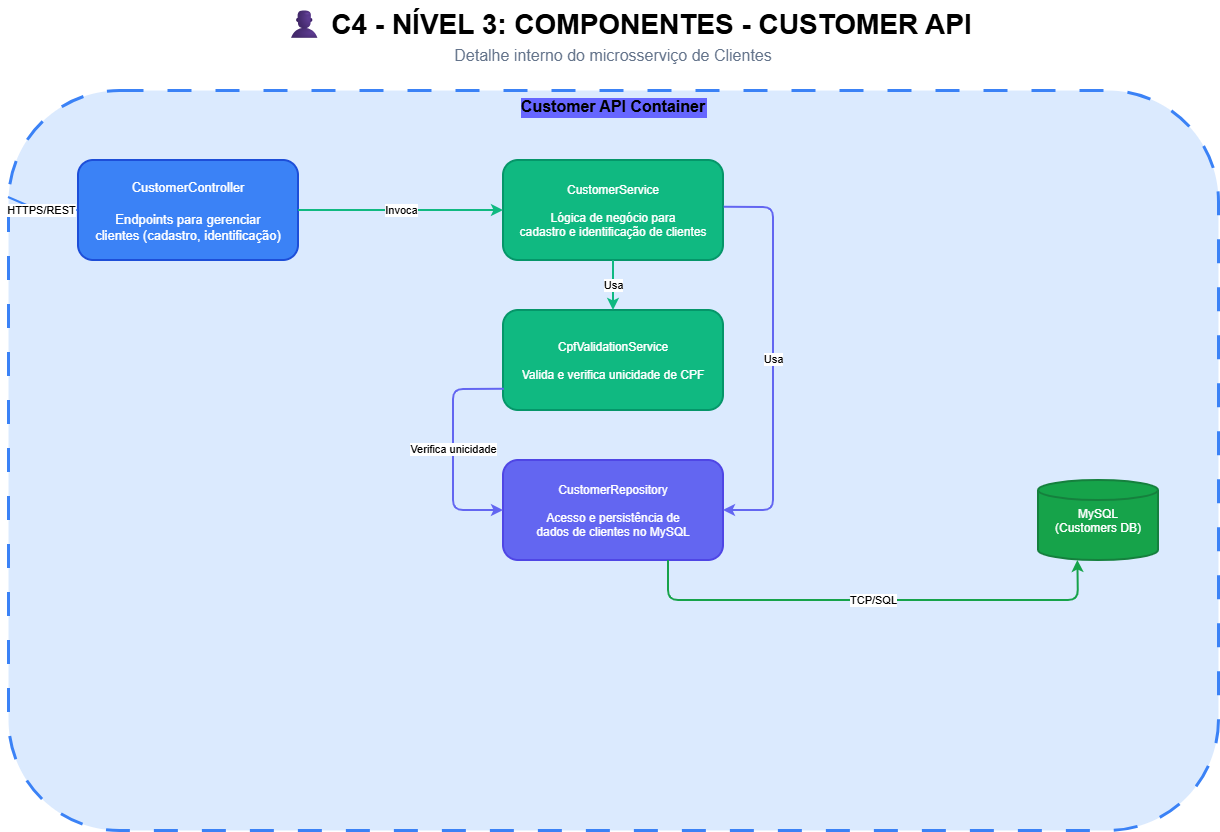

The diagram above was exported from draw.io. Its source (the exported page's mxGraphModel, read from the mxfile embedded in the PNG):
<mxGraphModel dx="2066" dy="875" grid="1" gridSize="10" guides="1" tooltips="1" connect="1" arrows="1" fold="1" page="1" pageScale="1" pageWidth="827" pageHeight="1169" math="0" shadow="0">
  <root>
    <mxCell id="0" />
    <mxCell id="1" parent="0" />
    <mxCell id="titulo" parent="1" style="text;fontSize=28;fontStyle=1;fillColor=none;strokeColor=none;" value="👤 C4 - NÍVEL 3: COMPONENTES - CUSTOMER API" vertex="1">
      <mxGeometry height="50" width="660" x="515" y="20" as="geometry" />
    </mxCell>
    <mxCell id="subtitulo" parent="1" style="text;html=1;strokeColor=none;fillColor=none;align=center;verticalAlign=middle;whiteSpace=wrap;rounded=0;fontSize=16;fontColor=#64748b;" value="Detalhe interno do microsserviço de Clientes" vertex="1">
      <mxGeometry height="30" width="650" x="520" y="60" as="geometry" />
    </mxCell>
    <mxCell id="customer-api-container" parent="1" style="rounded=1;dashed=1;dashPattern=8 8;strokeWidth=3;strokeColor=#3b82f6;fillColor=#dbeafe;fontSize=16;fontStyle=1;align=center;verticalAlign=top;labelBackgroundColor=#6666FF;" value="Customer API Container" vertex="1">
      <mxGeometry height="740" width="1210" x="240" y="110" as="geometry" />
    </mxCell>
    <mxCell id="customer-controller" parent="1" style="rounded=1;fillColor=#3b82f6;strokeColor=#1d4ed8;strokeWidth=2;fontColor=#fff;fontSize=13;" value="CustomerController&#10;&#10;Endpoints para gerenciar&#10;clientes (cadastro, identificação)" vertex="1">
      <mxGeometry height="100" width="220" x="310" y="180" as="geometry" />
    </mxCell>
    <mxCell id="customer-service" parent="1" style="rounded=1;fillColor=#10b981;strokeColor=#059669;strokeWidth=2;fontColor=#fff;fontSize=12;" value="CustomerService&#10;&#10;Lógica de negócio para&#10;cadastro e identificação de clientes" vertex="1">
      <mxGeometry height="100" width="220" x="735" y="180" as="geometry" />
    </mxCell>
    <mxCell id="cpf-validation-service" parent="1" style="rounded=1;fillColor=#10b981;strokeColor=#059669;strokeWidth=2;fontColor=#fff;fontSize=12;" value="CpfValidationService&#10;&#10;Valida e verifica unicidade de CPF" vertex="1">
      <mxGeometry height="100" width="220" x="735" y="330" as="geometry" />
    </mxCell>
    <mxCell id="customer-repository" parent="1" style="rounded=1;fillColor=#6366f1;strokeColor=#4f46e5;strokeWidth=2;fontColor=#fff;fontSize=12;" value="CustomerRepository&#10;&#10;Acesso e persistência de&#10;dados de clientes no MySQL" vertex="1">
      <mxGeometry height="100" width="220" x="735" y="480" as="geometry" />
    </mxCell>
    <mxCell id="mysql-customers" parent="1" style="shape=cylinder3;fillColor=#16a34a;strokeColor=#15803d;strokeWidth=2;fontColor=#fff;fontSize=12;size=10;" value="MySQL&#10;(Customers DB)" vertex="1">
      <mxGeometry height="80" width="120" x="1270" y="500" as="geometry" />
    </mxCell>
    <mxCell id="arrow-ext-controller" edge="1" parent="1" source="customer-api-container" style="endArrow=classic;html=1;strokeWidth=2;strokeColor=#3b82f6;" target="customer-controller" value="HTTPS/REST">
      <mxGeometry relative="1" as="geometry">
        <Array as="points">
          <mxPoint x="270" y="230" />
        </Array>
        <mxPoint x="270" y="230" as="sourcePoint" />
        <mxPoint x="310" y="230" as="targetPoint" />
      </mxGeometry>
    </mxCell>
    <mxCell id="arrow-controller-customer-service" edge="1" parent="1" source="customer-controller" style="endArrow=classic;html=1;strokeWidth=2;strokeColor=#10b981;" target="customer-service" value="Invoca">
      <mxGeometry relative="1" as="geometry">
        <mxPoint x="530" y="230" as="sourcePoint" />
        <mxPoint x="630" y="230" as="targetPoint" />
      </mxGeometry>
    </mxCell>
    <mxCell id="arrow-customer-service-cpf-validation" edge="1" parent="1" source="customer-service" style="endArrow=classic;html=1;strokeWidth=2;strokeColor=#10b981;" target="cpf-validation-service" value="Usa">
      <mxGeometry relative="1" as="geometry">
        <mxPoint x="845" y="280" as="sourcePoint" />
        <mxPoint x="845" y="330" as="targetPoint" />
      </mxGeometry>
    </mxCell>
    <mxCell id="arrow-customer-service-repository" edge="1" parent="1" source="customer-service" style="endArrow=classic;html=1;strokeWidth=2;strokeColor=#6366f1;exitX=1.003;exitY=0.468;exitDx=0;exitDy=0;exitPerimeter=0;entryX=1;entryY=0.5;entryDx=0;entryDy=0;" target="customer-repository" value="Usa">
      <mxGeometry relative="1" as="geometry">
        <Array as="points">
          <mxPoint x="1005" y="227" />
          <mxPoint x="1005" y="250" />
          <mxPoint x="1005" y="410" />
          <mxPoint x="1005" y="530" />
        </Array>
        <mxPoint x="845" y="280" as="sourcePoint" />
        <mxPoint x="845" y="480" as="targetPoint" />
      </mxGeometry>
    </mxCell>
    <mxCell id="arrow-cpf-validation-repository" edge="1" parent="1" source="cpf-validation-service" style="endArrow=classic;html=1;strokeWidth=2;strokeColor=#6366f1;exitX=0.003;exitY=0.787;exitDx=0;exitDy=0;exitPerimeter=0;entryX=0;entryY=0.5;entryDx=0;entryDy=0;" target="customer-repository" value="Verifica unicidade">
      <mxGeometry relative="1" as="geometry">
        <Array as="points">
          <mxPoint x="685" y="409" />
          <mxPoint x="685" y="530" />
        </Array>
        <mxPoint x="845" y="430" as="sourcePoint" />
        <mxPoint x="845" y="480" as="targetPoint" />
      </mxGeometry>
    </mxCell>
    <mxCell id="arrow-customer-repository-mysql" edge="1" parent="1" source="customer-repository" style="endArrow=classic;html=1;strokeWidth=2;strokeColor=#16a34a;exitX=0.75;exitY=1;exitDx=0;exitDy=0;jumpStyle=arc;entryX=0.328;entryY=1;entryDx=0;entryDy=0;entryPerimeter=0;" target="mysql-customers" value="TCP/SQL">
      <mxGeometry relative="1" as="geometry">
        <Array as="points">
          <mxPoint x="900" y="620" />
          <mxPoint x="1310" y="620" />
        </Array>
        <mxPoint x="850" y="530" as="sourcePoint" />
        <mxPoint x="1270" y="530" as="targetPoint" />
      </mxGeometry>
    </mxCell>
  </root>
</mxGraphModel>